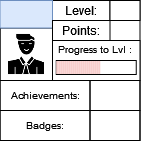

The diagram above was exported from draw.io. Its source (the exported page's mxGraphModel, read from the mxfile embedded in the PNG):
<mxGraphModel dx="53" dy="29" grid="1" gridSize="10" guides="1" tooltips="1" connect="1" arrows="1" fold="1" page="1" pageScale="1" pageWidth="827" pageHeight="1169" math="0" shadow="0">
  <root>
    <mxCell id="0" />
    <mxCell id="1" parent="0" />
    <mxCell id="3fvsm0NUnewVFNn8HCuP-1" value="" style="rounded=0;whiteSpace=wrap;html=1;" parent="1" vertex="1">
      <mxGeometry x="336.5" y="165" width="140" height="140" as="geometry" />
    </mxCell>
    <mxCell id="3fvsm0NUnewVFNn8HCuP-2" value="" style="rounded=0;whiteSpace=wrap;html=1;strokeColor=default;fontSize=10;" parent="1" vertex="1">
      <mxGeometry x="389" y="205" width="87.5" height="40" as="geometry" />
    </mxCell>
    <mxCell id="3fvsm0NUnewVFNn8HCuP-3" value="Level:" style="text;html=1;strokeColor=default;fillColor=none;align=center;verticalAlign=middle;whiteSpace=wrap;rounded=0;" parent="1" vertex="1">
      <mxGeometry x="389" y="165" width="57.5" height="20" as="geometry" />
    </mxCell>
    <mxCell id="3fvsm0NUnewVFNn8HCuP-4" value="" style="rounded=0;whiteSpace=wrap;html=1;strokeColor=default;fontSize=10;" parent="1" vertex="1">
      <mxGeometry x="392.75" y="225" width="80" height="14" as="geometry" />
    </mxCell>
    <mxCell id="3fvsm0NUnewVFNn8HCuP-6" value="Progress to Lvl :" style="text;html=1;strokeColor=none;fillColor=none;align=center;verticalAlign=middle;whiteSpace=wrap;rounded=0;fontSize=10;" parent="1" vertex="1">
      <mxGeometry x="389" y="199" width="85" height="30" as="geometry" />
    </mxCell>
    <mxCell id="3fvsm0NUnewVFNn8HCuP-7" value="" style="shape=image;html=1;verticalAlign=top;verticalLabelPosition=bottom;labelBackgroundColor=#ffffff;imageAspect=0;aspect=fixed;image=https://cdn0.iconfinder.com/data/icons/analytic-investment-and-balanced-scorecard/512/9Man_user_Student_Teacher_Avatar-128.png;strokeColor=default;fontSize=10;imageBorder=default;" parent="1" vertex="1">
      <mxGeometry x="336.5" y="192.5" width="52.5" height="52.5" as="geometry" />
    </mxCell>
    <mxCell id="3fvsm0NUnewVFNn8HCuP-8" value="" style="text;html=1;strokeColor=#6c8ebf;fillColor=#dae8fc;align=center;verticalAlign=middle;whiteSpace=wrap;rounded=0;fontSize=10;" parent="1" vertex="1">
      <mxGeometry x="336.5" y="165" width="52.5" height="27.5" as="geometry" />
    </mxCell>
    <mxCell id="3fvsm0NUnewVFNn8HCuP-9" value="Achievements:" style="text;html=1;strokeColor=default;fillColor=none;align=center;verticalAlign=middle;whiteSpace=wrap;rounded=0;fontSize=10;" parent="1" vertex="1">
      <mxGeometry x="336.5" y="245" width="90" height="30" as="geometry" />
    </mxCell>
    <mxCell id="3fvsm0NUnewVFNn8HCuP-10" value="Badges:" style="text;html=1;strokeColor=default;fillColor=none;align=center;verticalAlign=middle;whiteSpace=wrap;rounded=0;fontSize=10;" parent="1" vertex="1">
      <mxGeometry x="336.5" y="275" width="90" height="30" as="geometry" />
    </mxCell>
    <mxCell id="3fvsm0NUnewVFNn8HCuP-11" value="" style="text;html=1;strokeColor=default;fillColor=none;align=center;verticalAlign=middle;whiteSpace=wrap;rounded=0;fontSize=10;" parent="1" vertex="1">
      <mxGeometry x="426.5" y="245" width="50" height="30" as="geometry" />
    </mxCell>
    <mxCell id="3fvsm0NUnewVFNn8HCuP-12" value="" style="text;html=1;strokeColor=default;fillColor=none;align=center;verticalAlign=middle;whiteSpace=wrap;rounded=0;fontSize=10;" parent="1" vertex="1">
      <mxGeometry x="426.5" y="275" width="50" height="30" as="geometry" />
    </mxCell>
    <mxCell id="3fvsm0NUnewVFNn8HCuP-13" value="" style="rounded=0;whiteSpace=wrap;html=1;strokeColor=default;fontSize=10;" parent="1" vertex="1">
      <mxGeometry x="446.5" y="165" width="30" height="20" as="geometry" />
    </mxCell>
    <mxCell id="3fvsm0NUnewVFNn8HCuP-14" value="Points:" style="text;html=1;strokeColor=default;fillColor=none;align=center;verticalAlign=middle;whiteSpace=wrap;rounded=0;" parent="1" vertex="1">
      <mxGeometry x="389" y="185" width="57.5" height="20" as="geometry" />
    </mxCell>
    <mxCell id="E3l2862HQmyRlfRFLfaY-22" value="" style="rounded=0;whiteSpace=wrap;html=1;strokeColor=none;fontSize=10;fillColor=#f8cecc;" vertex="1" parent="1">
      <mxGeometry x="392.7499999999997" y="225.5" width="2" height="13" as="geometry" />
    </mxCell>
    <mxCell id="E3l2862HQmyRlfRFLfaY-23" value="" style="rounded=0;whiteSpace=wrap;html=1;strokeColor=none;fontSize=10;fillColor=#f8cecc;" vertex="1" parent="1">
      <mxGeometry x="394.7499999999997" y="225.5" width="2" height="13" as="geometry" />
    </mxCell>
    <mxCell id="E3l2862HQmyRlfRFLfaY-24" value="" style="rounded=0;whiteSpace=wrap;html=1;strokeColor=none;fontSize=10;fillColor=#f8cecc;" vertex="1" parent="1">
      <mxGeometry x="396.7499999999997" y="225.5" width="2" height="13" as="geometry" />
    </mxCell>
    <mxCell id="E3l2862HQmyRlfRFLfaY-25" value="" style="rounded=0;whiteSpace=wrap;html=1;strokeColor=none;fontSize=10;fillColor=#f8cecc;" vertex="1" parent="1">
      <mxGeometry x="398.7499999999997" y="225.5" width="2" height="13" as="geometry" />
    </mxCell>
    <mxCell id="E3l2862HQmyRlfRFLfaY-26" value="" style="rounded=0;whiteSpace=wrap;html=1;strokeColor=none;fontSize=10;fillColor=#f8cecc;" vertex="1" parent="1">
      <mxGeometry x="400.7499999999997" y="225.5" width="2" height="13" as="geometry" />
    </mxCell>
    <mxCell id="E3l2862HQmyRlfRFLfaY-27" value="" style="rounded=0;whiteSpace=wrap;html=1;strokeColor=none;fontSize=10;fillColor=#f8cecc;" vertex="1" parent="1">
      <mxGeometry x="402.7499999999997" y="225.5" width="2" height="13" as="geometry" />
    </mxCell>
    <mxCell id="E3l2862HQmyRlfRFLfaY-28" value="" style="rounded=0;whiteSpace=wrap;html=1;strokeColor=none;fontSize=10;fillColor=#f8cecc;" vertex="1" parent="1">
      <mxGeometry x="404.7499999999997" y="225.5" width="2" height="13" as="geometry" />
    </mxCell>
    <mxCell id="E3l2862HQmyRlfRFLfaY-29" value="" style="rounded=0;whiteSpace=wrap;html=1;strokeColor=none;fontSize=10;fillColor=#f8cecc;" vertex="1" parent="1">
      <mxGeometry x="406.7499999999997" y="225.5" width="2" height="13" as="geometry" />
    </mxCell>
    <mxCell id="E3l2862HQmyRlfRFLfaY-30" value="" style="rounded=0;whiteSpace=wrap;html=1;strokeColor=none;fontSize=10;fillColor=#f8cecc;" vertex="1" parent="1">
      <mxGeometry x="408.7499999999997" y="225.5" width="2" height="13" as="geometry" />
    </mxCell>
    <mxCell id="E3l2862HQmyRlfRFLfaY-31" value="" style="rounded=0;whiteSpace=wrap;html=1;strokeColor=none;fontSize=10;fillColor=#f8cecc;" vertex="1" parent="1">
      <mxGeometry x="410.7499999999997" y="225.5" width="2" height="13" as="geometry" />
    </mxCell>
    <mxCell id="E3l2862HQmyRlfRFLfaY-32" value="" style="rounded=0;whiteSpace=wrap;html=1;strokeColor=none;fontSize=10;fillColor=#f8cecc;" vertex="1" parent="1">
      <mxGeometry x="412.7499999999997" y="225.5" width="2" height="13" as="geometry" />
    </mxCell>
    <mxCell id="E3l2862HQmyRlfRFLfaY-33" value="" style="rounded=0;whiteSpace=wrap;html=1;strokeColor=none;fontSize=10;fillColor=#f8cecc;" vertex="1" parent="1">
      <mxGeometry x="414.7499999999997" y="225.5" width="2" height="13" as="geometry" />
    </mxCell>
    <mxCell id="E3l2862HQmyRlfRFLfaY-34" value="" style="rounded=0;whiteSpace=wrap;html=1;strokeColor=none;fontSize=10;fillColor=#f8cecc;" vertex="1" parent="1">
      <mxGeometry x="416.7499999999997" y="225.5" width="2" height="13" as="geometry" />
    </mxCell>
    <mxCell id="E3l2862HQmyRlfRFLfaY-35" value="" style="rounded=0;whiteSpace=wrap;html=1;strokeColor=none;fontSize=10;fillColor=#f8cecc;" vertex="1" parent="1">
      <mxGeometry x="418.7499999999997" y="225.5" width="2" height="13" as="geometry" />
    </mxCell>
    <mxCell id="E3l2862HQmyRlfRFLfaY-36" value="" style="rounded=0;whiteSpace=wrap;html=1;strokeColor=none;fontSize=10;fillColor=#f8cecc;" vertex="1" parent="1">
      <mxGeometry x="420.7499999999997" y="225.5" width="2" height="13" as="geometry" />
    </mxCell>
    <mxCell id="E3l2862HQmyRlfRFLfaY-37" value="" style="rounded=0;whiteSpace=wrap;html=1;strokeColor=none;fontSize=10;fillColor=#f8cecc;" vertex="1" parent="1">
      <mxGeometry x="422.7499999999997" y="225.5" width="2" height="13" as="geometry" />
    </mxCell>
    <mxCell id="E3l2862HQmyRlfRFLfaY-38" value="" style="rounded=0;whiteSpace=wrap;html=1;strokeColor=none;fontSize=10;fillColor=#f8cecc;" vertex="1" parent="1">
      <mxGeometry x="424.7499999999997" y="225.5" width="2" height="13" as="geometry" />
    </mxCell>
    <mxCell id="E3l2862HQmyRlfRFLfaY-39" value="" style="rounded=0;whiteSpace=wrap;html=1;strokeColor=none;fontSize=10;fillColor=#f8cecc;" vertex="1" parent="1">
      <mxGeometry x="426.7499999999997" y="225.5" width="2" height="13" as="geometry" />
    </mxCell>
    <mxCell id="E3l2862HQmyRlfRFLfaY-40" value="" style="rounded=0;whiteSpace=wrap;html=1;strokeColor=none;fontSize=10;fillColor=#f8cecc;" vertex="1" parent="1">
      <mxGeometry x="428.7499999999997" y="225.5" width="2" height="13" as="geometry" />
    </mxCell>
    <mxCell id="E3l2862HQmyRlfRFLfaY-41" value="" style="rounded=0;whiteSpace=wrap;html=1;strokeColor=none;fontSize=10;fillColor=#f8cecc;" vertex="1" parent="1">
      <mxGeometry x="430.7499999999997" y="225.5" width="2" height="13" as="geometry" />
    </mxCell>
    <mxCell id="E3l2862HQmyRlfRFLfaY-42" value="" style="rounded=0;whiteSpace=wrap;html=1;strokeColor=none;fontSize=10;fillColor=#f8cecc;" vertex="1" parent="1">
      <mxGeometry x="432.7499999999997" y="225.5" width="2" height="13" as="geometry" />
    </mxCell>
    <mxCell id="E3l2862HQmyRlfRFLfaY-43" value="" style="rounded=0;whiteSpace=wrap;html=1;strokeColor=none;fontSize=10;fillColor=#f8cecc;" vertex="1" parent="1">
      <mxGeometry x="434.7499999999997" y="225.5" width="2" height="13" as="geometry" />
    </mxCell>
  </root>
</mxGraphModel>